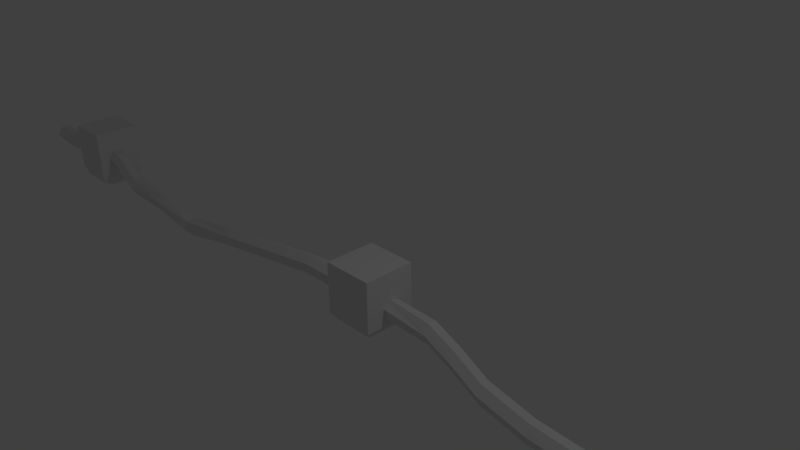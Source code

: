 # Source: LightFixture.blend  (saved by Blender 2.76.0; exported with 4.5.12 LTS)
import bpy
from mathutils import Matrix  # noqa: F401  (used for matrix-valued properties, if any)

bpy.ops.wm.read_factory_settings(use_empty=True)
scene = bpy.context.scene
scene.name = 'Scene'

# ---- collections
col_collection_1 = bpy.data.collections.new('Collection 1'); scene.collection.children.link(col_collection_1)

# ---- world
world_world = bpy.data.worlds.new('World'); scene.world = world_world
world_world.color = (0.05088, 0.05088, 0.05088)
world_world.use_sun_shadow = False
world_world.sun_shadow_jitter_overblur = 0.0
world_world.cycles.sampling_method = 'MANUAL'
world_world.cycles.sample_map_resolution = 256

# ---- cameras
cam_camera = bpy.data.cameras.new('Camera')
cam_camera.clip_end = 100.0
cam_camera.lens = 35.0
cam_camera.sensor_width = 32.0
cam_camera.sensor_height = 18.0
cam_camera.ortho_scale = 7.314
cam_camera.dof.focus_distance = 0.0
cam_camera.dof.aperture_fstop = 128.0

# ---- lights
light_lamp = bpy.data.lights.new('Lamp', 'POINT')
light_lamp.transmission_factor = 0.0
light_lamp.cutoff_distance = 30.0
light_lamp.energy = 100.0
light_lamp.shadow_buffer_clip_start = 1.001
light_lamp.shadow_soft_size = 0.1
light_lamp.shadow_maximum_resolution = 0.006
light_lamp.use_absolute_resolution = True
light_lamp.cycles.use_multiple_importance_sampling = False

# ---- meshes
me_cylinder = bpy.data.meshes.new('Cylinder')
me_cylinder.from_pydata([(0.0, 1.0, -1.0), (0.0, 1.0, 1.0), (0.866, 0.5, -1.0), (0.866, 0.5, 1.0), (0.866, -0.5, -1.0), (0.866, -0.5, 1.0), (-8.742e-08, -1.0, -1.0), (-8.742e-08, -1.0, 1.0), (-0.866, -0.5, -1.0), (-0.866, -0.5, 1.0), (-0.866, 0.5, -1.0), (-0.866, 0.5, 1.0), (0.8823, 0.9925, -1.935), (1.748, 0.4925, -1.935), (1.748, -0.5075, -1.935), (0.8823, -1.007, -1.935), (0.0163, -0.5075, -1.935), (0.0163, 0.4925, -1.935), (0.8823, 0.9925, -2.838), (1.748, 0.4925, -2.838), (1.748, -0.5075, -2.838), (0.8823, -1.007, -2.838), (0.0163, -0.5075, -2.838), (0.0163, 0.4925, -2.838), (2.323, -0.08476, 2.152), (1.457, 0.4152, 2.152), (2.323, -1.085, 2.152), (1.457, -1.585, 2.152), (0.5911, -1.085, 2.152), (0.5911, -0.08476, 2.152), (2.439, -0.4021, 3.597), (1.787, 0.3514, 3.619), (2.11, -1.338, 3.567), (1.127, -1.521, 3.559), (0.475, -0.7675, 3.581), (0.8046, 0.1687, 3.611), (3.306, -0.8636, 5.12), (3.019, 0.04949, 5.193), (2.636, -1.498, 5.024), (1.681, -1.219, 5.002), (1.394, -0.306, 5.075), (2.063, 0.3283, 5.171), (1.445, -0.5597, 7.159), (0.8467, 0.2135, 7.212), (1.05, -1.449, 7.102), (0.05706, -1.565, 7.098), (-0.5407, -0.7923, 7.152), (-0.1459, 0.09712, 7.209), (-0.004347, 0.3792, 10.1), (-0.6021, 1.152, 10.15), (-0.3992, -0.5103, 10.04), (-1.392, -0.6266, 10.04), (-1.99, 0.1465, 10.09), (-1.595, 1.036, 10.15), (0.1332, 0.7619, 11.98), (-0.4646, 1.535, 12.03), (-0.2617, -0.1275, 11.92), (-1.254, -0.2438, 11.92), (-1.852, 0.5293, 11.97), (-1.457, 1.419, 12.03), (0.2102, 1.02, 13.74), (-0.5465, 1.662, 13.7), (0.0258, 0.0417, 13.76), (-0.9153, -0.2943, 13.75), (-1.672, 0.3479, 13.72), (-1.488, 1.326, 13.7), (1.03, 0.609, 14.57), (0.2729, 1.251, 14.54), (0.8453, -0.3692, 14.6), (-0.09581, -0.7051, 14.59), (-0.8525, -0.06291, 14.56), (-0.6681, 0.9152, 14.53), (2.118, 0.2197, 15.35), (1.361, 0.8619, 15.32), (1.933, -0.7584, 15.37), (0.9922, -1.094, 15.37), (0.2354, -0.4522, 15.34), (0.4198, 0.526, 15.31), (2.867, 0.09981, 16.57), (2.11, 0.742, 16.54), (2.682, -0.8783, 16.59), (1.741, -1.214, 16.59), (0.9845, -0.5721, 16.56), (1.169, 0.4061, 16.53), (2.961, 0.04856, 18.27), (2.204, 0.6908, 18.24), (2.776, -0.9296, 18.29), (1.835, -1.266, 18.29), (1.079, -0.6233, 18.26), (1.263, 0.3548, 18.23), (2.31, -0.1802, 19.41), (1.553, 0.462, 19.38), (2.125, -1.158, 19.43), (1.184, -1.494, 19.42), (0.4276, -0.8521, 19.39), (0.612, 0.126, 19.37), (0.8862, -0.1475, 20.79), (0.1295, 0.4947, 20.76), (0.7019, -1.126, 20.82), (-0.2392, -1.462, 20.81), (-0.9959, -0.8194, 20.78), (-0.8116, 0.1587, 20.75), (-1.009, -0.1068, 21.97), (-1.766, 0.5354, 21.94), (-1.193, -1.085, 22.0), (-2.135, -1.421, 21.99), (-2.891, -0.7787, 21.96), (-2.707, 0.1995, 21.93), (-1.936, 0.2633, 25.39), (-2.693, 0.9055, 25.35), (-2.12, -0.7148, 25.41), (-3.061, -1.051, 25.4), (-3.818, -0.4086, 25.37), (-3.634, 0.5696, 25.35), (0.4504, 0.1308, 27.71), (-0.3063, 0.773, 27.68), (0.266, -0.8474, 27.74), (-0.675, -1.183, 27.73), (-1.432, -0.5411, 27.7), (-1.247, 0.437, 27.68), (1.664, -0.1044, 28.85), (0.9071, 0.5378, 28.82), (1.479, -1.083, 28.88), (0.5384, -1.418, 28.87), (-0.2183, -0.7763, 28.84), (-0.03395, 0.2019, 28.82)], [], [(0, 1, 3, 2), (2, 3, 5, 4), (4, 5, 7, 6), (6, 7, 9, 8), (9, 7, 27, 28), (10, 11, 1, 0), (8, 9, 11, 10), (8, 10, 17, 16), (16, 17, 23, 22), (0, 2, 13, 12), (4, 6, 15, 14), (10, 0, 12, 17), (6, 8, 16, 15), (2, 4, 14, 13), (18, 19, 20, 21, 22, 23), (14, 15, 21, 20), (12, 13, 19, 18), (17, 12, 18, 23), (15, 16, 22, 21), (13, 14, 20, 19), (29, 28, 34, 35), (5, 3, 24, 26), (11, 9, 28, 29), (3, 1, 25, 24), (7, 5, 26, 27), (1, 11, 29, 25), (34, 33, 39, 40), (27, 26, 32, 33), (24, 25, 31, 30), (25, 29, 35, 31), (28, 27, 33, 34), (26, 24, 30, 32), (39, 38, 44, 45), (32, 30, 36, 38), (35, 34, 40, 41), (33, 32, 38, 39), (30, 31, 37, 36), (31, 35, 41, 37), (44, 42, 48, 50), (36, 37, 43, 42), (37, 41, 47, 43), (40, 39, 45, 46), (38, 36, 42, 44), (41, 40, 46, 47), (48, 49, 55, 54), (47, 46, 52, 53), (45, 44, 50, 51), (42, 43, 49, 48), (43, 47, 53, 49), (46, 45, 51, 52), (59, 58, 64, 65), (49, 53, 59, 55), (52, 51, 57, 58), (50, 48, 54, 56), (53, 52, 58, 59), (51, 50, 56, 57), (61, 65, 71, 67), (57, 56, 62, 63), (54, 55, 61, 60), (55, 59, 65, 61), (58, 57, 63, 64), (56, 54, 60, 62), (71, 70, 76, 77), (64, 63, 69, 70), (62, 60, 66, 68), (65, 64, 70, 71), (63, 62, 68, 69), (60, 61, 67, 66), (73, 77, 83, 79), (69, 68, 74, 75), (66, 67, 73, 72), (67, 71, 77, 73), (70, 69, 75, 76), (68, 66, 72, 74), (83, 82, 88, 89), (76, 75, 81, 82), (74, 72, 78, 80), (77, 76, 82, 83), (75, 74, 80, 81), (72, 73, 79, 78), (85, 89, 95, 91), (81, 80, 86, 87), (78, 79, 85, 84), (79, 83, 89, 85), (82, 81, 87, 88), (80, 78, 84, 86), (95, 94, 100, 101), (88, 87, 93, 94), (86, 84, 90, 92), (89, 88, 94, 95), (87, 86, 92, 93), (84, 85, 91, 90), (100, 99, 105, 106), (93, 92, 98, 99), (90, 91, 97, 96), (91, 95, 101, 97), (94, 93, 99, 100), (92, 90, 96, 98), (105, 104, 110, 111), (98, 96, 102, 104), (101, 100, 106, 107), (99, 98, 104, 105), (96, 97, 103, 102), (97, 101, 107, 103), (110, 108, 114, 116), (102, 103, 109, 108), (103, 107, 113, 109), (106, 105, 111, 112), (104, 102, 108, 110), (107, 106, 112, 113), (114, 115, 121, 120), (113, 112, 118, 119), (111, 110, 116, 117), (108, 109, 115, 114), (109, 113, 119, 115), (112, 111, 117, 118), (120, 121, 125, 124, 123, 122), (115, 119, 125, 121), (118, 117, 123, 124), (116, 114, 120, 122), (119, 118, 124, 125), (117, 116, 122, 123)])
me_cylinder.use_remesh_preserve_volume = False
me_cylinder.use_remesh_preserve_attributes = False
me_cylinder.use_mirror_vertex_groups = False
me_cylinder.update()
me_cube_004 = bpy.data.meshes.new('Cube.004')
me_cube_004.from_pydata([(-1.0, -1.0, -1.0), (-1.0, -1.0, 1.0), (-1.0, 1.0, -1.0), (-1.0, 1.0, 1.0), (1.0, -1.0, -1.0), (1.0, -1.0, 1.0), (1.0, 1.0, -1.0), (1.0, 1.0, 1.0), (-0.8657, 0.8657, -1.478), (-0.8657, -0.8657, -1.478), (0.8657, 0.8657, -1.478), (0.8657, -0.8657, -1.478), (-0.202, 0.202, -1.921), (-0.202, -0.202, -1.921), (0.202, 0.202, -1.921), (0.202, -0.202, -1.921)], [], [(1, 3, 2, 0), (3, 7, 6, 2), (7, 5, 4, 6), (5, 1, 0, 4), (0, 2, 8, 9), (5, 7, 3, 1), (10, 11, 15, 14), (2, 6, 10, 8), (4, 0, 9, 11), (6, 4, 11, 10), (13, 12, 14, 15), (9, 8, 12, 13), (11, 9, 13, 15), (8, 10, 14, 12)])
me_cube_004.use_remesh_preserve_volume = False
me_cube_004.use_remesh_preserve_attributes = False
me_cube_004.use_mirror_vertex_groups = False
me_cube_004.update()
me_cube_003 = bpy.data.meshes.new('Cube.003')
me_cube_003.from_pydata([(-1.0, -0.9786, -1.0), (-1.0, -0.9786, 1.0), (-1.0, 1.021, -1.0), (-1.0, 1.021, 1.0), (1.0, -0.9786, -1.0), (1.0, -0.9786, 1.0), (1.0, 1.021, -1.0), (1.0, 1.021, 1.0), (-0.7991, 0.8205, -1.287), (-0.7991, -0.7777, -1.287), (0.7991, 0.8205, -1.287), (0.7991, -0.7777, -1.287), (-0.2097, 0.2311, -1.702), (-0.2097, -0.1882, -1.702), (0.2097, 0.2311, -1.702), (0.2097, -0.1882, -1.702)], [], [(1, 3, 2, 0), (3, 7, 6, 2), (7, 5, 4, 6), (5, 1, 0, 4), (0, 2, 8, 9), (5, 7, 3, 1), (10, 11, 15, 14), (2, 6, 10, 8), (4, 0, 9, 11), (6, 4, 11, 10), (13, 12, 14, 15), (9, 8, 12, 13), (11, 9, 13, 15), (8, 10, 14, 12)])
me_cube_003.use_remesh_preserve_volume = False
me_cube_003.use_remesh_preserve_attributes = False
me_cube_003.use_mirror_vertex_groups = False
me_cube_003.update()
me_cube_002 = bpy.data.meshes.new('Cube.002')
me_cube_002.from_pydata([(-1.0, -1.0, -1.0), (-1.0, -1.0, 1.0), (-1.0, 1.0, -1.0), (-1.0, 1.0, 1.0), (1.0, -1.0, -1.0), (1.0, -1.0, 1.0), (1.0, 1.0, -1.0), (1.0, 1.0, 1.0), (-0.7895, 0.7895, -1.263), (-0.7895, -0.7895, -1.263), (0.7895, 0.7895, -1.263), (0.7895, -0.7895, -1.263), (-0.2043, 0.2043, -1.635), (-0.2043, -0.2043, -1.635), (0.2043, 0.2043, -1.635), (0.2043, -0.2043, -1.635)], [], [(1, 3, 2, 0), (3, 7, 6, 2), (7, 5, 4, 6), (5, 1, 0, 4), (2, 6, 10, 8), (5, 7, 3, 1), (9, 8, 12, 13), (4, 0, 9, 11), (6, 4, 11, 10), (0, 2, 8, 9), (13, 12, 14, 15), (11, 9, 13, 15), (8, 10, 14, 12), (10, 11, 15, 14)])
me_cube_002.use_remesh_preserve_volume = False
me_cube_002.use_remesh_preserve_attributes = False
me_cube_002.use_mirror_vertex_groups = False
me_cube_002.update()

# ---- objects
ob_cylinder = bpy.data.objects.new('Cylinder', me_cylinder)
ob_cube_002 = bpy.data.objects.new('Cube.002', me_cube_004)
ob_cube_001 = bpy.data.objects.new('Cube.001', me_cube_003)
ob_cube = bpy.data.objects.new('Cube', me_cube_002)
ob_lamp = bpy.data.objects.new('Lamp', light_lamp)
ob_camera = bpy.data.objects.new('Camera', cam_camera)

# ---- transforms, parenting, visibility, modifiers, constraints
ob_cylinder.location = (-7.333, -0.1196, -0.6041)
ob_cylinder.rotation_euler = (-0.0, 1.594, -0.0)
ob_cylinder.scale = (0.1529, 0.1526, 0.6119)
ob_cylinder.lineart.crease_threshold = 0.0
ob_cube_002.location = (-7.287, -0.06279, -0.4929)
ob_cube_002.scale = (0.3831, 0.3831, 0.3831)
ob_cube_002.lineart.crease_threshold = 0.0
ob_cube_001.location = (-0.03124, -0.06279, -0.4929)
ob_cube_001.scale = (0.3831, 0.3831, 0.3831)
ob_cube_001.lineart.crease_threshold = 0.0
ob_cube.location = (6.987, -0.06279, -0.4929)
ob_cube.scale = (0.3831, 0.3831, 0.3831)
ob_cube.lineart.crease_threshold = 0.0
ob_lamp.location = (4.076, 1.005, 5.904)
ob_lamp.rotation_euler = (0.6503, 0.05522, 1.866)
ob_lamp.lock_rotations_4d = False
ob_lamp.empty_display_type = 'ARROWS'
ob_lamp.color = (0.0, 0.0, 0.0, 0.0)
ob_lamp.lineart.crease_threshold = 0.0
ob_camera.location = (7.481, -6.508, 5.344)
ob_camera.rotation_euler = (1.109, 0.01082, 0.8149)
ob_camera.lock_rotations_4d = False
ob_camera.empty_display_type = 'ARROWS'
ob_camera.color = (0.0, 0.0, 0.0, 0.0)
ob_camera.display_type = 'WIRE'
ob_camera.lineart.crease_threshold = 0.0

# ---- collection membership
col_collection_1.objects.link(ob_cylinder)
col_collection_1.objects.link(ob_cube_002)
col_collection_1.objects.link(ob_cube_001)
col_collection_1.objects.link(ob_cube)
col_collection_1.objects.link(ob_lamp)
col_collection_1.objects.link(ob_camera)

# ---- scene / render settings (as saved in the file)
scene.camera = ob_camera
scene.frame_start = 1; scene.frame_end = 250; scene.frame_set(1)
scene.render.engine = 'BLENDER_EEVEE_NEXT'
scene.render.resolution_percentage = 50
scene.render.dither_intensity = 0.0
scene.cycles.use_denoising = False
scene.cycles.samples = 10
scene.cycles.sampling_pattern = 'TABULATED_SOBOL'
scene.cycles.light_sampling_threshold = 0.0
scene.cycles.use_adaptive_sampling = False
scene.cycles.use_light_tree = False
scene.cycles.blur_glossy = 0.0
scene.cycles.pixel_filter_type = 'GAUSSIAN'
scene.cycles.sample_clamp_indirect = 0.0
scene.view_settings.view_transform = 'Standard'
bpy.context.view_layer.update()
